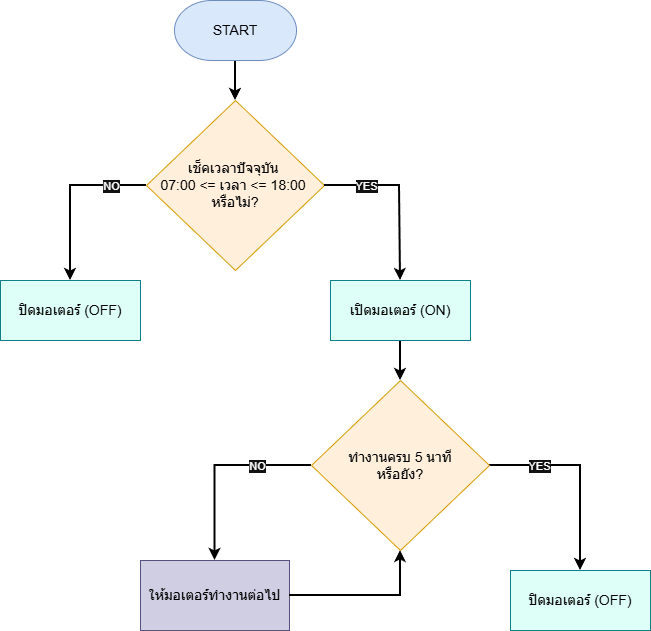

The diagram above was exported from draw.io. Its source (the exported page's mxGraphModel, read from the mxfile embedded in the PNG):
<mxGraphModel dx="922" dy="825" grid="0" gridSize="10" guides="1" tooltips="1" connect="1" arrows="1" fold="1" page="1" pageScale="1" pageWidth="850" pageHeight="1100" background="#ffffff" math="0" shadow="0">
  <root>
    <mxCell id="0" />
    <mxCell id="1" parent="0" />
    <mxCell id="e6Q8fqsVj2vj3XAFOBlS-4" value="" style="edgeStyle=orthogonalEdgeStyle;rounded=0;orthogonalLoop=1;jettySize=auto;html=1;strokeColor=#000000;strokeWidth=2;" edge="1" parent="1" source="e6Q8fqsVj2vj3XAFOBlS-1" target="e6Q8fqsVj2vj3XAFOBlS-3">
      <mxGeometry relative="1" as="geometry" />
    </mxCell>
    <mxCell id="e6Q8fqsVj2vj3XAFOBlS-1" value="&lt;font style=&quot;color: rgb(0, 0, 0); font-size: 14px;&quot;&gt;START&lt;/font&gt;" style="strokeWidth=1;html=1;shape=mxgraph.flowchart.terminator;whiteSpace=wrap;fillColor=#dae8fc;strokeColor=#6c8ebf;" vertex="1" parent="1">
      <mxGeometry x="264" y="30" width="122" height="60" as="geometry" />
    </mxCell>
    <mxCell id="e6Q8fqsVj2vj3XAFOBlS-2" value="&lt;font color=&quot;#000000&quot;&gt;&lt;span style=&quot;font-size: 14px;&quot;&gt;ปิดมอเตอร์ (OFF)&lt;/span&gt;&lt;/font&gt;" style="rounded=0;whiteSpace=wrap;html=1;fillColor=#DEFFF8;strokeColor=#0e8088;" vertex="1" parent="1">
      <mxGeometry x="90" y="310" width="140" height="60" as="geometry" />
    </mxCell>
    <mxCell id="e6Q8fqsVj2vj3XAFOBlS-5" style="edgeStyle=orthogonalEdgeStyle;rounded=0;orthogonalLoop=1;jettySize=auto;html=1;entryX=0.5;entryY=0;entryDx=0;entryDy=0;strokeColor=#000000;strokeWidth=2;" edge="1" parent="1" source="e6Q8fqsVj2vj3XAFOBlS-3" target="e6Q8fqsVj2vj3XAFOBlS-2">
      <mxGeometry relative="1" as="geometry" />
    </mxCell>
    <mxCell id="e6Q8fqsVj2vj3XAFOBlS-8" value="NO" style="edgeLabel;html=1;align=center;verticalAlign=middle;resizable=0;points=[];" vertex="1" connectable="0" parent="e6Q8fqsVj2vj3XAFOBlS-5">
      <mxGeometry x="-0.3801" y="-2" relative="1" as="geometry">
        <mxPoint x="17" y="2" as="offset" />
      </mxGeometry>
    </mxCell>
    <mxCell id="e6Q8fqsVj2vj3XAFOBlS-3" value="&lt;font color=&quot;#000000&quot;&gt;&lt;span style=&quot;font-size: 14px;&quot;&gt;เช็คเวลาปัจจุบัน&amp;nbsp;&lt;/span&gt;&lt;/font&gt;&lt;div&gt;&lt;font color=&quot;#000000&quot;&gt;&lt;span style=&quot;font-size: 14px;&quot;&gt;07:00 &amp;lt;= เวลา &amp;lt;= 18:00&amp;nbsp;&lt;/span&gt;&lt;/font&gt;&lt;/div&gt;&lt;div&gt;&lt;font color=&quot;#000000&quot;&gt;&lt;span style=&quot;font-size: 14px;&quot;&gt;หรือไม่?&lt;/span&gt;&lt;/font&gt;&lt;/div&gt;" style="strokeWidth=1;html=1;shape=mxgraph.flowchart.decision;whiteSpace=wrap;fillColor=#FFEFDB;strokeColor=#d79b00;" vertex="1" parent="1">
      <mxGeometry x="236" y="130" width="178" height="170" as="geometry" />
    </mxCell>
    <mxCell id="e6Q8fqsVj2vj3XAFOBlS-10" style="edgeStyle=orthogonalEdgeStyle;rounded=0;orthogonalLoop=1;jettySize=auto;html=1;entryX=0.5;entryY=0;entryDx=0;entryDy=0;strokeWidth=2;strokeColor=#000000;exitX=1;exitY=0.5;exitDx=0;exitDy=0;exitPerimeter=0;" edge="1" parent="1" source="e6Q8fqsVj2vj3XAFOBlS-3" target="e6Q8fqsVj2vj3XAFOBlS-12">
      <mxGeometry relative="1" as="geometry">
        <mxPoint x="489" y="290" as="targetPoint" />
        <Array as="points">
          <mxPoint x="489" y="215" />
        </Array>
      </mxGeometry>
    </mxCell>
    <mxCell id="e6Q8fqsVj2vj3XAFOBlS-11" value="YES" style="edgeLabel;html=1;align=center;verticalAlign=middle;resizable=0;points=[];" vertex="1" connectable="0" parent="e6Q8fqsVj2vj3XAFOBlS-10">
      <mxGeometry x="-0.4533" y="1" relative="1" as="geometry">
        <mxPoint x="-5" y="1" as="offset" />
      </mxGeometry>
    </mxCell>
    <mxCell id="e6Q8fqsVj2vj3XAFOBlS-16" value="" style="edgeStyle=orthogonalEdgeStyle;rounded=0;orthogonalLoop=1;jettySize=auto;html=1;strokeColor=#000000;strokeWidth=2;" edge="1" parent="1" source="e6Q8fqsVj2vj3XAFOBlS-12" target="e6Q8fqsVj2vj3XAFOBlS-13">
      <mxGeometry relative="1" as="geometry" />
    </mxCell>
    <mxCell id="e6Q8fqsVj2vj3XAFOBlS-12" value="&lt;span style=&quot;color: rgb(0, 0, 0); font-size: 14px;&quot;&gt;เปิดมอเตอร์&amp;nbsp;(ON)&lt;/span&gt;" style="rounded=0;whiteSpace=wrap;html=1;fillColor=#DEFFF8;strokeColor=#0e8088;" vertex="1" parent="1">
      <mxGeometry x="420" y="310" width="140" height="60" as="geometry" />
    </mxCell>
    <mxCell id="e6Q8fqsVj2vj3XAFOBlS-18" style="edgeStyle=orthogonalEdgeStyle;rounded=0;orthogonalLoop=1;jettySize=auto;html=1;entryX=0.5;entryY=0;entryDx=0;entryDy=0;strokeColor=#000000;strokeWidth=2;" edge="1" parent="1" source="e6Q8fqsVj2vj3XAFOBlS-13" target="e6Q8fqsVj2vj3XAFOBlS-17">
      <mxGeometry relative="1" as="geometry" />
    </mxCell>
    <mxCell id="e6Q8fqsVj2vj3XAFOBlS-19" value="YES" style="edgeLabel;html=1;align=center;verticalAlign=middle;resizable=0;points=[];" vertex="1" connectable="0" parent="e6Q8fqsVj2vj3XAFOBlS-18">
      <mxGeometry x="-0.5" relative="1" as="geometry">
        <mxPoint as="offset" />
      </mxGeometry>
    </mxCell>
    <mxCell id="e6Q8fqsVj2vj3XAFOBlS-21" style="edgeStyle=orthogonalEdgeStyle;rounded=0;orthogonalLoop=1;jettySize=auto;html=1;entryX=0.5;entryY=0;entryDx=0;entryDy=0;strokeColor=#000000;strokeWidth=2;" edge="1" parent="1" source="e6Q8fqsVj2vj3XAFOBlS-13" target="e6Q8fqsVj2vj3XAFOBlS-20">
      <mxGeometry relative="1" as="geometry" />
    </mxCell>
    <mxCell id="e6Q8fqsVj2vj3XAFOBlS-22" value="NO" style="edgeLabel;html=1;align=center;verticalAlign=middle;resizable=0;points=[];" vertex="1" connectable="0" parent="e6Q8fqsVj2vj3XAFOBlS-21">
      <mxGeometry x="-0.5569" y="-3" relative="1" as="geometry">
        <mxPoint x="-13" y="3" as="offset" />
      </mxGeometry>
    </mxCell>
    <mxCell id="e6Q8fqsVj2vj3XAFOBlS-13" value="&lt;font color=&quot;#000000&quot;&gt;&lt;span style=&quot;font-size: 14px;&quot;&gt;ทำงานครบ 5 นาที&lt;/span&gt;&lt;/font&gt;&lt;div&gt;&lt;font color=&quot;#000000&quot;&gt;&lt;span style=&quot;font-size: 14px;&quot;&gt;หรือยัง?&lt;/span&gt;&lt;/font&gt;&lt;/div&gt;" style="strokeWidth=1;html=1;shape=mxgraph.flowchart.decision;whiteSpace=wrap;fillColor=#FFEFDB;strokeColor=#d79b00;" vertex="1" parent="1">
      <mxGeometry x="401" y="410" width="178" height="170" as="geometry" />
    </mxCell>
    <mxCell id="e6Q8fqsVj2vj3XAFOBlS-17" value="&lt;span style=&quot;color: rgb(0, 0, 0); font-size: 14px;&quot;&gt;ปิดมอเตอร์ (OFF)&lt;/span&gt;" style="rounded=0;whiteSpace=wrap;html=1;fillColor=#DEFFF8;strokeColor=#0e8088;" vertex="1" parent="1">
      <mxGeometry x="600" y="600" width="140" height="60" as="geometry" />
    </mxCell>
    <mxCell id="e6Q8fqsVj2vj3XAFOBlS-20" value="&lt;span style=&quot;color: rgb(0, 0, 0); font-size: 14px;&quot;&gt;ให้มอเตอร์ทำงานต่อไป&lt;/span&gt;" style="rounded=0;whiteSpace=wrap;html=1;fillColor=#d0cee2;strokeColor=#56517e;" vertex="1" parent="1">
      <mxGeometry x="230" y="590" width="149" height="70" as="geometry" />
    </mxCell>
    <mxCell id="e6Q8fqsVj2vj3XAFOBlS-23" style="edgeStyle=orthogonalEdgeStyle;rounded=0;orthogonalLoop=1;jettySize=auto;html=1;entryX=0.5;entryY=1;entryDx=0;entryDy=0;entryPerimeter=0;strokeColor=#000000;strokeWidth=2;" edge="1" parent="1" source="e6Q8fqsVj2vj3XAFOBlS-20" target="e6Q8fqsVj2vj3XAFOBlS-13">
      <mxGeometry relative="1" as="geometry" />
    </mxCell>
  </root>
</mxGraphModel>